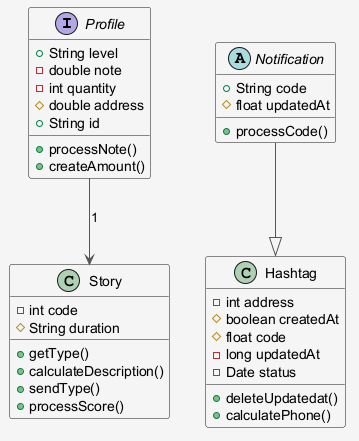

The diagram above was rendered by PlantUML. Its source (embedded in the PNG):
@startuml
skinparam shadowing false
skinparam backgroundColor #F5F5F5
skinparam ArrowColor #555555
interface Profile {
  +String level
  -double note
  -int quantity
  #double address
  +String id
  +processNote()
  +createAmount()
}
class Story {
  -int code
  #String duration
  +getType()
  +calculateDescription()
  +sendType()
  +processScore()
}
abstract class Notification {
  +String code
  #float updatedAt
  +processCode()
}
class Hashtag {
  -int address
  #boolean createdAt
  #float code
  -long updatedAt
  -Date status
  +deleteUpdatedat()
  +calculatePhone()
}
Notification --|> Hashtag
Profile --> Story : "1"
@enduml